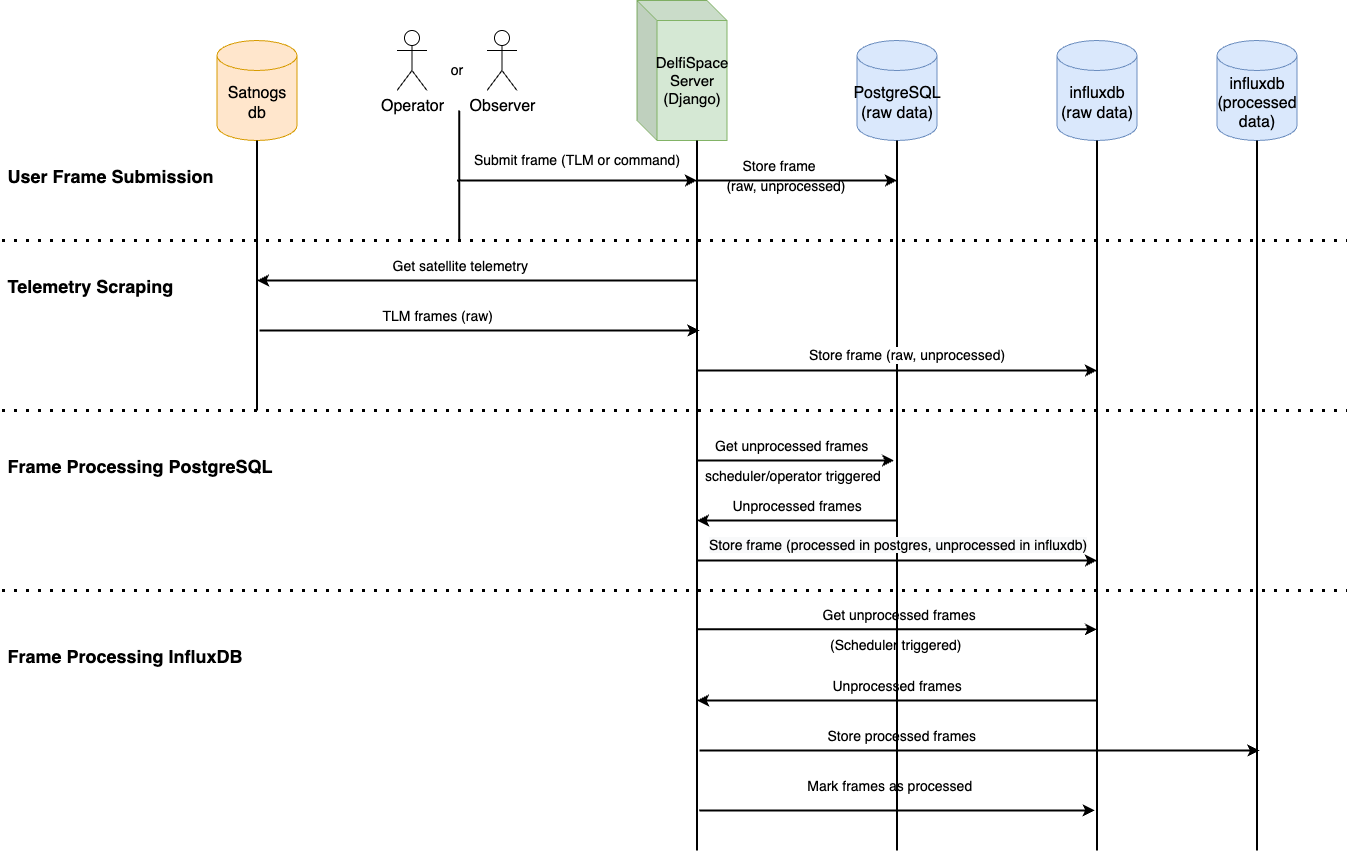

The diagram above was exported from draw.io. Its source (the exported page's mxGraphModel, read from the mxfile embedded in the PNG):
<mxGraphModel dx="2276" dy="905" grid="1" gridSize="10" guides="1" tooltips="1" connect="1" arrows="1" fold="1" page="1" pageScale="1" pageWidth="850" pageHeight="1100" background="#ffffff" math="0" shadow="0">
  <root>
    <mxCell id="0" />
    <mxCell id="1" parent="0" />
    <mxCell id="wMsgJ8QA_dztqKWrL2gc-1" value="&lt;font style=&quot;font-size: 16px;&quot;&gt;PostgreSQL&lt;br&gt;(raw data)&lt;/font&gt;" style="shape=cylinder3;whiteSpace=wrap;html=1;boundedLbl=1;backgroundOutline=1;size=15;fillColor=#dae8fc;strokeColor=#6c8ebf;" parent="1" vertex="1">
      <mxGeometry x="207.5" y="240" width="80" height="100" as="geometry" />
    </mxCell>
    <mxCell id="wMsgJ8QA_dztqKWrL2gc-3" value="&lt;font style=&quot;font-size: 16px;&quot;&gt;Operator&lt;/font&gt;" style="shape=umlActor;verticalLabelPosition=bottom;verticalAlign=top;html=1;outlineConnect=0;" parent="1" vertex="1">
      <mxGeometry x="-252.5" y="230" width="30" height="60" as="geometry" />
    </mxCell>
    <mxCell id="wMsgJ8QA_dztqKWrL2gc-6" value="&lt;font style=&quot;font-size: 16px;&quot;&gt;Observer&lt;/font&gt;" style="shape=umlActor;verticalLabelPosition=bottom;verticalAlign=top;html=1;outlineConnect=0;" parent="1" vertex="1">
      <mxGeometry x="-162.5" y="230" width="30" height="60" as="geometry" />
    </mxCell>
    <mxCell id="wMsgJ8QA_dztqKWrL2gc-9" value="&lt;font style=&quot;font-size: 16px;&quot;&gt;Satnogs db&lt;/font&gt;" style="shape=cylinder3;whiteSpace=wrap;html=1;boundedLbl=1;backgroundOutline=1;size=15;fillColor=#ffe6cc;strokeColor=#d79b00;" parent="1" vertex="1">
      <mxGeometry x="-432.5" y="240" width="80" height="100" as="geometry" />
    </mxCell>
    <mxCell id="wMsgJ8QA_dztqKWrL2gc-10" value="&lt;font style=&quot;font-size: 15px;&quot;&gt;DelfiSpace Server (Django)&lt;/font&gt;" style="shape=cube;whiteSpace=wrap;html=1;boundedLbl=1;backgroundOutline=1;darkOpacity=0.05;darkOpacity2=0.1;fillColor=#d5e8d4;strokeColor=#82b366;" parent="1" vertex="1">
      <mxGeometry x="-12.5" y="200" width="90" height="140" as="geometry" />
    </mxCell>
    <mxCell id="wMsgJ8QA_dztqKWrL2gc-11" value="&lt;font style=&quot;font-size: 16px;&quot;&gt;influxdb&lt;br&gt;(processed data)&lt;/font&gt;" style="shape=cylinder3;whiteSpace=wrap;html=1;boundedLbl=1;backgroundOutline=1;size=15;fillColor=#dae8fc;strokeColor=#6c8ebf;" parent="1" vertex="1">
      <mxGeometry x="567.5" y="240" width="80" height="100" as="geometry" />
    </mxCell>
    <mxCell id="wMsgJ8QA_dztqKWrL2gc-12" value="" style="endArrow=none;html=1;rounded=0;strokeWidth=2;" parent="1" edge="1">
      <mxGeometry width="50" height="50" relative="1" as="geometry">
        <mxPoint x="247.5" y="1050" as="sourcePoint" />
        <mxPoint x="247.5" y="340" as="targetPoint" />
      </mxGeometry>
    </mxCell>
    <mxCell id="wMsgJ8QA_dztqKWrL2gc-13" value="&lt;font style=&quot;font-size: 14px;&quot;&gt;or&lt;/font&gt;" style="text;html=1;strokeColor=none;fillColor=none;align=center;verticalAlign=middle;whiteSpace=wrap;rounded=0;" parent="1" vertex="1">
      <mxGeometry x="-222.5" y="255" width="60" height="30" as="geometry" />
    </mxCell>
    <mxCell id="wMsgJ8QA_dztqKWrL2gc-14" value="" style="endArrow=none;html=1;rounded=0;strokeWidth=2;" parent="1" edge="1">
      <mxGeometry width="50" height="50" relative="1" as="geometry">
        <mxPoint x="47.5" y="1050" as="sourcePoint" />
        <mxPoint x="47.5" y="340" as="targetPoint" />
        <Array as="points">
          <mxPoint x="47.5" y="500" />
        </Array>
      </mxGeometry>
    </mxCell>
    <mxCell id="wMsgJ8QA_dztqKWrL2gc-16" value="" style="endArrow=classic;html=1;rounded=0;strokeWidth=2;" parent="1" edge="1">
      <mxGeometry width="50" height="50" relative="1" as="geometry">
        <mxPoint x="-192.5" y="380" as="sourcePoint" />
        <mxPoint x="47.5" y="380" as="targetPoint" />
      </mxGeometry>
    </mxCell>
    <mxCell id="wMsgJ8QA_dztqKWrL2gc-17" value="Submit frame (TLM or command)" style="text;html=1;strokeColor=none;fillColor=none;align=center;verticalAlign=middle;whiteSpace=wrap;rounded=0;strokeWidth=1;fontSize=14;" parent="1" vertex="1">
      <mxGeometry x="-182.5" y="350" width="220" height="20" as="geometry" />
    </mxCell>
    <mxCell id="wMsgJ8QA_dztqKWrL2gc-18" value="" style="endArrow=none;html=1;rounded=0;strokeWidth=2;" parent="1" edge="1">
      <mxGeometry width="50" height="50" relative="1" as="geometry">
        <mxPoint x="-190.24" y="440" as="sourcePoint" />
        <mxPoint x="-190.24" y="310" as="targetPoint" />
      </mxGeometry>
    </mxCell>
    <mxCell id="wMsgJ8QA_dztqKWrL2gc-21" value="" style="endArrow=classic;html=1;rounded=0;strokeWidth=2;" parent="1" edge="1">
      <mxGeometry width="50" height="50" relative="1" as="geometry">
        <mxPoint x="47.5" y="380" as="sourcePoint" />
        <mxPoint x="247.5" y="380" as="targetPoint" />
      </mxGeometry>
    </mxCell>
    <mxCell id="wMsgJ8QA_dztqKWrL2gc-22" value="Store frame" style="text;strokeColor=none;fillColor=none;align=left;verticalAlign=middle;spacingLeft=4;spacingRight=4;overflow=hidden;points=[[0,0.5],[1,0.5]];portConstraint=eastwest;rotatable=0;strokeWidth=1;fontSize=14;" parent="1" vertex="1">
      <mxGeometry x="87.5" y="350" width="100" height="30" as="geometry" />
    </mxCell>
    <mxCell id="wMsgJ8QA_dztqKWrL2gc-23" value="" style="endArrow=classic;html=1;rounded=0;entryX=0.973;entryY=-0.001;entryDx=0;entryDy=0;entryPerimeter=0;strokeWidth=2;" parent="1" target="wMsgJ8QA_dztqKWrL2gc-30" edge="1">
      <mxGeometry width="50" height="50" relative="1" as="geometry">
        <mxPoint x="47.5" y="660" as="sourcePoint" />
        <mxPoint x="255" y="660" as="targetPoint" />
      </mxGeometry>
    </mxCell>
    <mxCell id="wMsgJ8QA_dztqKWrL2gc-24" value="Get unprocessed frames" style="text;strokeColor=none;fillColor=none;align=left;verticalAlign=middle;spacingLeft=4;spacingRight=4;overflow=hidden;points=[[0,0.5],[1,0.5]];portConstraint=eastwest;rotatable=0;strokeWidth=1;fontSize=14;" parent="1" vertex="1">
      <mxGeometry x="60" y="630" width="190" height="30" as="geometry" />
    </mxCell>
    <mxCell id="wMsgJ8QA_dztqKWrL2gc-25" value="" style="endArrow=classic;html=1;rounded=0;strokeWidth=2;" parent="1" edge="1">
      <mxGeometry width="50" height="50" relative="1" as="geometry">
        <mxPoint x="247.5" y="720" as="sourcePoint" />
        <mxPoint x="47.5" y="720" as="targetPoint" />
      </mxGeometry>
    </mxCell>
    <mxCell id="wMsgJ8QA_dztqKWrL2gc-26" value="Unprocessed frames" style="text;strokeColor=none;fillColor=none;align=left;verticalAlign=middle;spacingLeft=4;spacingRight=4;overflow=hidden;points=[[0,0.5],[1,0.5]];portConstraint=eastwest;rotatable=0;strokeWidth=1;fontSize=14;" parent="1" vertex="1">
      <mxGeometry x="77.5" y="690" width="140" height="30" as="geometry" />
    </mxCell>
    <mxCell id="wMsgJ8QA_dztqKWrL2gc-27" value="&lt;font style=&quot;font-size: 16px;&quot;&gt;influxdb&lt;br&gt;(raw data)&lt;/font&gt;" style="shape=cylinder3;whiteSpace=wrap;html=1;boundedLbl=1;backgroundOutline=1;size=15;fillColor=#dae8fc;strokeColor=#6c8ebf;" parent="1" vertex="1">
      <mxGeometry x="407.5" y="240" width="80" height="100" as="geometry" />
    </mxCell>
    <mxCell id="wMsgJ8QA_dztqKWrL2gc-30" value="scheduler/operator triggered" style="text;strokeColor=none;fillColor=none;align=left;verticalAlign=middle;spacingLeft=4;spacingRight=4;overflow=hidden;points=[[0,0.5],[1,0.5]];portConstraint=eastwest;rotatable=0;strokeWidth=1;fontSize=14;" parent="1" vertex="1">
      <mxGeometry x="50" y="660" width="200" height="30" as="geometry" />
    </mxCell>
    <mxCell id="wMsgJ8QA_dztqKWrL2gc-38" value="" style="endArrow=classic;html=1;rounded=0;strokeWidth=2;" parent="1" edge="1">
      <mxGeometry width="50" height="50" relative="1" as="geometry">
        <mxPoint x="47.5" y="760" as="sourcePoint" />
        <mxPoint x="447.5" y="760" as="targetPoint" />
      </mxGeometry>
    </mxCell>
    <mxCell id="wMsgJ8QA_dztqKWrL2gc-39" value="&lt;span style=&quot;color: rgb(0, 0, 0); font-family: Helvetica; font-size: 14px; font-style: normal; font-variant-ligatures: normal; font-variant-caps: normal; font-weight: 400; letter-spacing: normal; orphans: 2; text-align: left; text-indent: 0px; text-transform: none; widows: 2; word-spacing: 0px; -webkit-text-stroke-width: 0px; background-color: rgb(248, 249, 250); text-decoration-thickness: initial; text-decoration-style: initial; text-decoration-color: initial; float: none; display: inline !important;&quot;&gt;Store frame (processed in postgres, unprocessed in influxdb)&lt;/span&gt;" style="text;whiteSpace=wrap;html=1;strokeWidth=1;fontSize=14;" parent="1" vertex="1">
      <mxGeometry x="57.5" y="730" width="395" height="40" as="geometry" />
    </mxCell>
    <mxCell id="wMsgJ8QA_dztqKWrL2gc-41" value="" style="endArrow=classic;html=1;rounded=0;strokeWidth=2;" parent="1" edge="1">
      <mxGeometry width="50" height="50" relative="1" as="geometry">
        <mxPoint x="447.5" y="900" as="sourcePoint" />
        <mxPoint x="47.5" y="900" as="targetPoint" />
      </mxGeometry>
    </mxCell>
    <mxCell id="wMsgJ8QA_dztqKWrL2gc-42" value="" style="endArrow=classic;html=1;rounded=0;strokeWidth=2;" parent="1" edge="1">
      <mxGeometry width="50" height="50" relative="1" as="geometry">
        <mxPoint x="47.5" y="828.82" as="sourcePoint" />
        <mxPoint x="447.5" y="828.82" as="targetPoint" />
      </mxGeometry>
    </mxCell>
    <mxCell id="wMsgJ8QA_dztqKWrL2gc-43" value="Get unprocessed frames" style="text;strokeColor=none;fillColor=none;align=left;verticalAlign=middle;spacingLeft=4;spacingRight=4;overflow=hidden;points=[[0,0.5],[1,0.5]];portConstraint=eastwest;rotatable=0;strokeWidth=1;fontSize=14;" parent="1" vertex="1">
      <mxGeometry x="167.5" y="798.82" width="190" height="30" as="geometry" />
    </mxCell>
    <mxCell id="wMsgJ8QA_dztqKWrL2gc-44" value="Unprocessed frames" style="text;strokeColor=none;fillColor=none;align=left;verticalAlign=middle;spacingLeft=4;spacingRight=4;overflow=hidden;points=[[0,0.5],[1,0.5]];portConstraint=eastwest;rotatable=0;strokeWidth=1;fontSize=14;" parent="1" vertex="1">
      <mxGeometry x="177.5" y="870" width="190" height="30" as="geometry" />
    </mxCell>
    <mxCell id="wMsgJ8QA_dztqKWrL2gc-45" value="" style="endArrow=classic;html=1;rounded=0;strokeWidth=2;" parent="1" edge="1">
      <mxGeometry width="50" height="50" relative="1" as="geometry">
        <mxPoint x="50" y="950" as="sourcePoint" />
        <mxPoint x="610" y="950" as="targetPoint" />
      </mxGeometry>
    </mxCell>
    <mxCell id="wMsgJ8QA_dztqKWrL2gc-46" value="Store processed frames" style="text;strokeColor=none;fillColor=none;align=left;verticalAlign=middle;spacingLeft=4;spacingRight=4;overflow=hidden;points=[[0,0.5],[1,0.5]];portConstraint=eastwest;rotatable=0;strokeWidth=1;fontSize=14;" parent="1" vertex="1">
      <mxGeometry x="172.5" y="920" width="200" height="30" as="geometry" />
    </mxCell>
    <mxCell id="wMsgJ8QA_dztqKWrL2gc-48" value="" style="endArrow=none;html=1;rounded=0;entryX=0.5;entryY=1;entryDx=0;entryDy=0;entryPerimeter=0;strokeWidth=2;" parent="1" target="wMsgJ8QA_dztqKWrL2gc-11" edge="1">
      <mxGeometry width="50" height="50" relative="1" as="geometry">
        <mxPoint x="607.5" y="1050" as="sourcePoint" />
        <mxPoint x="627.5" y="590" as="targetPoint" />
      </mxGeometry>
    </mxCell>
    <mxCell id="wMsgJ8QA_dztqKWrL2gc-49" value="" style="endArrow=none;dashed=1;html=1;dashPattern=1 3;strokeWidth=3;rounded=0;" parent="1" edge="1">
      <mxGeometry width="50" height="50" relative="1" as="geometry">
        <mxPoint x="-647.5" y="610" as="sourcePoint" />
        <mxPoint x="697.5" y="610" as="targetPoint" />
      </mxGeometry>
    </mxCell>
    <mxCell id="wMsgJ8QA_dztqKWrL2gc-50" value="" style="endArrow=none;dashed=1;html=1;dashPattern=1 3;strokeWidth=3;rounded=0;" parent="1" edge="1">
      <mxGeometry width="50" height="50" relative="1" as="geometry">
        <mxPoint x="-647.5" y="790" as="sourcePoint" />
        <mxPoint x="697.5" y="790" as="targetPoint" />
      </mxGeometry>
    </mxCell>
    <mxCell id="wMsgJ8QA_dztqKWrL2gc-51" value="User Frame Submission" style="text;strokeColor=none;fillColor=none;align=left;verticalAlign=middle;spacingLeft=4;spacingRight=4;overflow=hidden;points=[[0,0.5],[1,0.5]];portConstraint=eastwest;rotatable=0;strokeWidth=1;fontSize=18;fontStyle=1" parent="1" vertex="1">
      <mxGeometry x="-647.5" y="360" width="215" height="30" as="geometry" />
    </mxCell>
    <mxCell id="wMsgJ8QA_dztqKWrL2gc-52" value="Frame Processing PostgreSQL" style="text;strokeColor=none;fillColor=none;align=left;verticalAlign=middle;spacingLeft=4;spacingRight=4;overflow=hidden;points=[[0,0.5],[1,0.5]];portConstraint=eastwest;rotatable=0;strokeWidth=1;fontSize=18;fontStyle=1" parent="1" vertex="1">
      <mxGeometry x="-647.5" y="650" width="287.5" height="30" as="geometry" />
    </mxCell>
    <mxCell id="wMsgJ8QA_dztqKWrL2gc-53" value="Frame Processing InfluxDB" style="text;strokeColor=none;fillColor=none;align=left;verticalAlign=middle;spacingLeft=4;spacingRight=4;overflow=hidden;points=[[0,0.5],[1,0.5]];portConstraint=eastwest;rotatable=0;strokeWidth=1;fontSize=18;fontStyle=1" parent="1" vertex="1">
      <mxGeometry x="-647.5" y="840" width="375" height="30" as="geometry" />
    </mxCell>
    <mxCell id="wMsgJ8QA_dztqKWrL2gc-54" value="(Scheduler triggered)" style="text;strokeColor=none;fillColor=none;align=left;verticalAlign=middle;spacingLeft=4;spacingRight=4;overflow=hidden;points=[[0,0.5],[1,0.5]];portConstraint=eastwest;rotatable=0;strokeWidth=1;fontSize=14;" parent="1" vertex="1">
      <mxGeometry x="175" y="828.82" width="200" height="30" as="geometry" />
    </mxCell>
    <mxCell id="wMsgJ8QA_dztqKWrL2gc-57" value="" style="endArrow=none;html=1;rounded=0;entryX=0.5;entryY=1;entryDx=0;entryDy=0;entryPerimeter=0;strokeWidth=2;" parent="1" target="wMsgJ8QA_dztqKWrL2gc-9" edge="1">
      <mxGeometry width="50" height="50" relative="1" as="geometry">
        <mxPoint x="-392.5" y="610" as="sourcePoint" />
        <mxPoint x="-362.5" y="380" as="targetPoint" />
      </mxGeometry>
    </mxCell>
    <mxCell id="wMsgJ8QA_dztqKWrL2gc-60" value="" style="endArrow=classic;html=1;rounded=0;strokeWidth=2;" parent="1" edge="1">
      <mxGeometry width="50" height="50" relative="1" as="geometry">
        <mxPoint x="47.5" y="480" as="sourcePoint" />
        <mxPoint x="-392.5" y="480" as="targetPoint" />
      </mxGeometry>
    </mxCell>
    <mxCell id="wMsgJ8QA_dztqKWrL2gc-61" value="" style="endArrow=none;dashed=1;html=1;dashPattern=1 3;strokeWidth=3;rounded=0;" parent="1" edge="1">
      <mxGeometry width="50" height="50" relative="1" as="geometry">
        <mxPoint x="-647.5" y="440" as="sourcePoint" />
        <mxPoint x="697.5" y="440" as="targetPoint" />
      </mxGeometry>
    </mxCell>
    <mxCell id="wMsgJ8QA_dztqKWrL2gc-62" value="Get satellite telemetry" style="text;strokeColor=none;fillColor=none;align=left;verticalAlign=middle;spacingLeft=4;spacingRight=4;overflow=hidden;points=[[0,0.5],[1,0.5]];portConstraint=eastwest;rotatable=0;strokeWidth=1;fontSize=14;" parent="1" vertex="1">
      <mxGeometry x="-262.5" y="450" width="170" height="30" as="geometry" />
    </mxCell>
    <mxCell id="wMsgJ8QA_dztqKWrL2gc-65" value="" style="endArrow=classic;html=1;rounded=0;strokeWidth=2;" parent="1" edge="1">
      <mxGeometry width="50" height="50" relative="1" as="geometry">
        <mxPoint x="-390" y="530" as="sourcePoint" />
        <mxPoint x="50" y="530" as="targetPoint" />
      </mxGeometry>
    </mxCell>
    <mxCell id="wMsgJ8QA_dztqKWrL2gc-66" value="TLM frames (raw)" style="text;strokeColor=none;fillColor=none;align=left;verticalAlign=middle;spacingLeft=4;spacingRight=4;overflow=hidden;points=[[0,0.5],[1,0.5]];portConstraint=eastwest;rotatable=0;strokeWidth=1;fontSize=14;" parent="1" vertex="1">
      <mxGeometry x="-272.5" y="500" width="165" height="30" as="geometry" />
    </mxCell>
    <mxCell id="wMsgJ8QA_dztqKWrL2gc-67" value="" style="endArrow=classic;html=1;rounded=0;strokeWidth=2;" parent="1" edge="1">
      <mxGeometry width="50" height="50" relative="1" as="geometry">
        <mxPoint x="47.5" y="570" as="sourcePoint" />
        <mxPoint x="447.5" y="570" as="targetPoint" />
      </mxGeometry>
    </mxCell>
    <mxCell id="wMsgJ8QA_dztqKWrL2gc-68" value="&lt;span style=&quot;color: rgb(0, 0, 0); font-family: Helvetica; font-size: 14px; font-style: normal; font-variant-ligatures: normal; font-variant-caps: normal; font-weight: 400; letter-spacing: normal; orphans: 2; text-align: left; text-indent: 0px; text-transform: none; widows: 2; word-spacing: 0px; -webkit-text-stroke-width: 0px; text-decoration-thickness: initial; text-decoration-style: initial; text-decoration-color: initial; float: none; display: inline !important;&quot;&gt;Store frame (raw, unprocessed)&lt;/span&gt;" style="text;whiteSpace=wrap;html=1;strokeWidth=1;fontSize=14;labelBackgroundColor=default;" parent="1" vertex="1">
      <mxGeometry x="157.5" y="540" width="370" height="40" as="geometry" />
    </mxCell>
    <mxCell id="wMsgJ8QA_dztqKWrL2gc-69" value="Telemetry Scraping" style="text;strokeColor=none;fillColor=none;align=left;verticalAlign=middle;spacingLeft=4;spacingRight=4;overflow=hidden;points=[[0,0.5],[1,0.5]];portConstraint=eastwest;rotatable=0;strokeWidth=1;fontSize=18;fontStyle=1" parent="1" vertex="1">
      <mxGeometry x="-647.5" y="470" width="205" height="30" as="geometry" />
    </mxCell>
    <mxCell id="wMsgJ8QA_dztqKWrL2gc-70" value=" (raw, unprocessed)" style="text;strokeColor=none;fillColor=none;align=left;verticalAlign=middle;spacingLeft=4;spacingRight=4;overflow=hidden;points=[[0,0.5],[1,0.5]];portConstraint=eastwest;rotatable=0;fontSize=14;" parent="1" vertex="1">
      <mxGeometry x="67.5" y="370" width="140" height="30" as="geometry" />
    </mxCell>
    <mxCell id="wMsgJ8QA_dztqKWrL2gc-72" value="" style="endArrow=none;html=1;rounded=0;entryX=0.5;entryY=1;entryDx=0;entryDy=0;entryPerimeter=0;strokeWidth=2;" parent="1" target="wMsgJ8QA_dztqKWrL2gc-27" edge="1">
      <mxGeometry width="50" height="50" relative="1" as="geometry">
        <mxPoint x="447.5" y="1050" as="sourcePoint" />
        <mxPoint x="446.5" y="350" as="targetPoint" />
      </mxGeometry>
    </mxCell>
    <mxCell id="wMsgJ8QA_dztqKWrL2gc-74" value="" style="endArrow=classic;html=1;rounded=0;fontSize=14;strokeWidth=2;" parent="1" edge="1">
      <mxGeometry width="50" height="50" relative="1" as="geometry">
        <mxPoint x="49.75" y="1010" as="sourcePoint" />
        <mxPoint x="445.25" y="1010" as="targetPoint" />
      </mxGeometry>
    </mxCell>
    <mxCell id="wMsgJ8QA_dztqKWrL2gc-75" value="Mark frames as processed" style="text;strokeColor=none;fillColor=none;align=left;verticalAlign=middle;spacingLeft=4;spacingRight=4;overflow=hidden;points=[[0,0.5],[1,0.5]];portConstraint=eastwest;rotatable=0;strokeWidth=1;fontSize=14;" parent="1" vertex="1">
      <mxGeometry x="152.25" y="970" width="205" height="30" as="geometry" />
    </mxCell>
  </root>
</mxGraphModel>